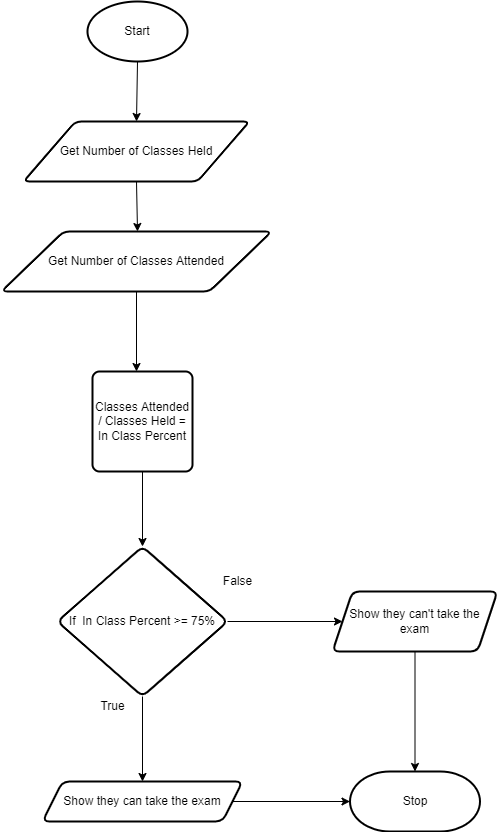

The diagram above was exported from draw.io. Its source (the exported page's mxGraphModel, read from the mxfile embedded in the PNG):
<mxGraphModel dx="1074" dy="787" grid="1" gridSize="10" guides="1" tooltips="1" connect="1" arrows="1" fold="1" page="1" pageScale="1" pageWidth="827" pageHeight="1169" math="0" shadow="0">
  <root>
    <mxCell id="0" />
    <mxCell id="1" parent="0" />
    <mxCell id="9" style="edgeStyle=none;html=1;exitX=0.5;exitY=1;exitDx=0;exitDy=0;exitPerimeter=0;entryX=0.5;entryY=0;entryDx=0;entryDy=0;" parent="1" source="2" target="3" edge="1">
      <mxGeometry relative="1" as="geometry" />
    </mxCell>
    <mxCell id="2" value="Start" style="strokeWidth=2;html=1;shape=mxgraph.flowchart.start_1;whiteSpace=wrap;" parent="1" vertex="1">
      <mxGeometry x="230" y="40" width="100" height="60" as="geometry" />
    </mxCell>
    <mxCell id="10" style="edgeStyle=none;html=1;exitX=0.5;exitY=1;exitDx=0;exitDy=0;entryX=0.5;entryY=0;entryDx=0;entryDy=0;" parent="1" source="3" edge="1">
      <mxGeometry relative="1" as="geometry">
        <mxPoint x="280" y="270" as="targetPoint" />
      </mxGeometry>
    </mxCell>
    <mxCell id="3" value="Get Number of Classes Held" style="shape=parallelogram;html=1;strokeWidth=2;perimeter=parallelogramPerimeter;whiteSpace=wrap;rounded=1;arcSize=12;size=0.23;" parent="1" vertex="1">
      <mxGeometry x="166" y="160" width="226" height="60" as="geometry" />
    </mxCell>
    <mxCell id="6" value="Stop" style="strokeWidth=2;html=1;shape=mxgraph.flowchart.terminator;whiteSpace=wrap;" parent="1" vertex="1">
      <mxGeometry x="492.5" y="810" width="130" height="60" as="geometry" />
    </mxCell>
    <mxCell id="14" value="" style="edgeStyle=none;html=1;" edge="1" parent="1" source="12">
      <mxGeometry relative="1" as="geometry">
        <mxPoint x="279" y="410" as="targetPoint" />
      </mxGeometry>
    </mxCell>
    <mxCell id="12" value="Get Number of Classes Attended" style="shape=parallelogram;html=1;strokeWidth=2;perimeter=parallelogramPerimeter;whiteSpace=wrap;rounded=1;arcSize=12;size=0.23;" vertex="1" parent="1">
      <mxGeometry x="144" y="270" width="270" height="60" as="geometry" />
    </mxCell>
    <mxCell id="17" value="" style="edgeStyle=none;html=1;" edge="1" parent="1" source="15" target="16">
      <mxGeometry relative="1" as="geometry" />
    </mxCell>
    <mxCell id="15" value="Classes Attended / Classes Held = In Class Percent" style="rounded=1;whiteSpace=wrap;html=1;absoluteArcSize=1;arcSize=14;strokeWidth=2;" vertex="1" parent="1">
      <mxGeometry x="235" y="410" width="100" height="100" as="geometry" />
    </mxCell>
    <mxCell id="20" value="" style="edgeStyle=none;html=1;" edge="1" parent="1" source="16" target="19">
      <mxGeometry relative="1" as="geometry" />
    </mxCell>
    <mxCell id="22" value="" style="edgeStyle=none;html=1;" edge="1" parent="1" source="16" target="21">
      <mxGeometry relative="1" as="geometry" />
    </mxCell>
    <mxCell id="16" value="If&amp;nbsp; In Class Percent &amp;gt;= 75%" style="rhombus;whiteSpace=wrap;html=1;rounded=1;arcSize=14;strokeWidth=2;" vertex="1" parent="1">
      <mxGeometry x="200" y="585" width="170" height="150" as="geometry" />
    </mxCell>
    <mxCell id="24" style="edgeStyle=none;html=1;entryX=0.5;entryY=0;entryDx=0;entryDy=0;entryPerimeter=0;" edge="1" parent="1" source="19" target="6">
      <mxGeometry relative="1" as="geometry" />
    </mxCell>
    <mxCell id="19" value="Show they can't take the exam" style="shape=parallelogram;perimeter=parallelogramPerimeter;whiteSpace=wrap;html=1;fixedSize=1;rounded=1;arcSize=14;strokeWidth=2;" vertex="1" parent="1">
      <mxGeometry x="475" y="630" width="165" height="60" as="geometry" />
    </mxCell>
    <mxCell id="23" value="" style="edgeStyle=none;html=1;" edge="1" parent="1" source="21" target="6">
      <mxGeometry relative="1" as="geometry" />
    </mxCell>
    <mxCell id="21" value="Show they can take the exam" style="shape=parallelogram;perimeter=parallelogramPerimeter;whiteSpace=wrap;html=1;fixedSize=1;rounded=1;arcSize=14;strokeWidth=2;" vertex="1" parent="1">
      <mxGeometry x="185" y="820" width="200" height="40" as="geometry" />
    </mxCell>
    <mxCell id="25" value="False" style="text;html=1;align=center;verticalAlign=middle;resizable=0;points=[];autosize=1;strokeColor=none;fillColor=none;" vertex="1" parent="1">
      <mxGeometry x="360" y="610" width="40" height="20" as="geometry" />
    </mxCell>
    <mxCell id="26" value="True" style="text;html=1;align=center;verticalAlign=middle;resizable=0;points=[];autosize=1;strokeColor=none;fillColor=none;" vertex="1" parent="1">
      <mxGeometry x="235" y="735" width="40" height="20" as="geometry" />
    </mxCell>
  </root>
</mxGraphModel>